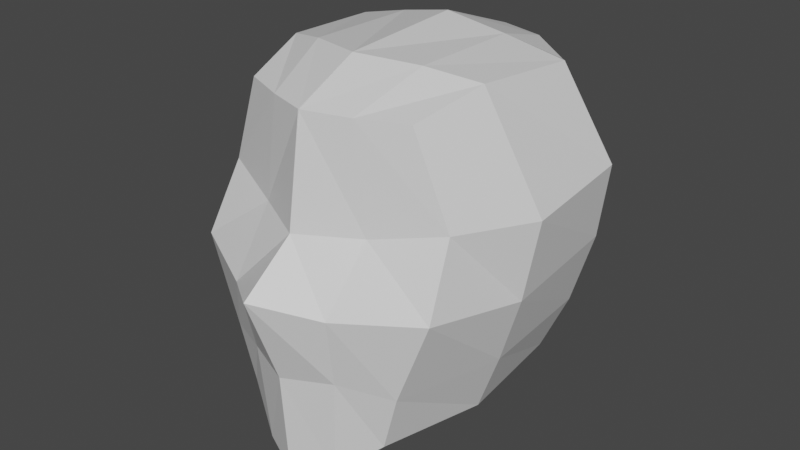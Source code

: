 # Source: char2.blend  (saved by Blender 2.80.75; exported with 4.5.12 LTS)
import bpy
from mathutils import Matrix  # noqa: F401  (used for matrix-valued properties, if any)

bpy.ops.wm.read_factory_settings(use_empty=True)
scene = bpy.context.scene
scene.name = 'Scene'

# ---- collections
col_collection = bpy.data.collections.new('Collection'); scene.collection.children.link(col_collection)

# ---- materials (node trees are filled in below, after node groups)
mat_material = bpy.data.materials.new('Material')
mat_material.alpha_threshold = 0.0
mat_material.use_transparent_shadow = False
mat_material.line_color = (0.0, 0.0, 0.0, 1.0)

# ---- material node trees
mat_material.use_nodes = True; mat_material.node_tree.nodes.clear()
_N = mat_material.node_tree.nodes; _L = mat_material.node_tree.links
n0 = _N.new('ShaderNodeOutputMaterial'); n0.name = 'Material Output'; n0.location = (300, 300)
n1 = _N.new('ShaderNodeBsdfPrincipled'); n1.name = 'Principled BSDF'; n1.location = (10, 300)
n1.distribution = 'GGX'
n1.subsurface_method = 'BURLEY'
n1.inputs[2].default_value = 0.4
n1.inputs[3].default_value = 1.45
n1.inputs[27].default_value = (0.0, 0.0, 0.0, 1.0)
n1.inputs[28].default_value = 1.0
_L.new(n1.outputs[0], n0.inputs[0])
n0.is_active_output = True

# ---- world
world_world = bpy.data.worlds.new('World'); scene.world = world_world
world_world.use_nodes = True; world_world.node_tree.nodes.clear()
_N = world_world.node_tree.nodes; _L = world_world.node_tree.links
n0 = _N.new('ShaderNodeOutputWorld'); n0.name = 'World Output'; n0.location = (300, 300)
n1 = _N.new('ShaderNodeBackground'); n1.name = 'Background'; n1.location = (10, 300)
n1.inputs[0].default_value = (0.05088, 0.05088, 0.05088, 1.0)
_L.new(n1.outputs[0], n0.inputs[0])
n0.is_active_output = True
world_world.color = (0.05088, 0.05088, 0.05088)
world_world.use_sun_shadow = False
world_world.sun_shadow_jitter_overblur = 0.0

# ---- meshes
me_cube = bpy.data.meshes.new('Cube')
me_cube.from_pydata([(0.409, 0.6555, 0.5679), (0.3993, 0.5926, -0.9422), (0.5068, -0.7343, 0.6402), (0.461, -0.8946, -1.064), (0.7417, -0.8961, -0.2446), (0.7011, -0.7004, 0.1347), (0.5252, 0.7674, -0.2263), (0.579, 0.7046, 0.1979), (0.0, 0.6627, -1.133), (-0.002289, -0.9373, 0.6519), (0.0001458, -1.113, -1.318), (-1.214e-18, 0.7004, 0.6785), (0.0, 0.8764, 0.22), (-2.328e-10, 0.9198, -0.2472), (-4.128e-18, -1.032, 0.05111), (9.313e-10, -1.35, -0.1869), (0.654, 0.2697, 0.7122), (0.6029, -0.3334, 0.7456), (0.6173, -0.3065, -1.062), (0.6173, 0.2787, -0.9727), (0.0, 0.3333, -1.255), (0.0, -0.3922, -1.297), (0.0, 0.1689, 0.869), (-7.451e-09, -0.5645, 0.8299), (0.8642, 0.3615, -0.2339), (0.8642, -0.3245, -0.3178), (0.9193, 0.3609, 0.1943), (0.9355, -0.2968, 0.1345), (0.4671, 0.6672, -0.6257), (0.5542, -0.9058, -0.734), (-1.254e-10, 0.8012, -0.711), (5.372e-09, -1.153, -0.7098), (0.7503, 0.333, -0.6489), (0.7503, -0.3237, -0.7033), (0.2315, -1.016, -1.267), (0.2363, 0.678, 0.6597), (0.1993, 0.6277, -1.038), (0.2491, -0.846, 0.6431), (0.3027, -1.123, -0.2822), (0.3283, -0.8535, 0.05752), (0.2622, 0.8437, -0.2368), (0.289, 0.7907, 0.2089), (0.3264, 0.2192, 0.7968), (0.3327, -0.4491, 0.8037), (0.3081, 0.306, -1.149), (0.3081, -0.3494, -1.18), (0.2717, -1.045, -0.6893), (0.2332, 0.7343, -0.6685)], [], [(47, 40, 6, 28), (46, 38, 15, 31), (40, 41, 7, 6), (45, 18, 3, 34), (27, 17, 2, 5), (41, 35, 0, 7), (33, 25, 4, 29), (38, 39, 14, 15), (39, 37, 9, 14), (43, 23, 9, 37), (25, 27, 5, 4), (6, 7, 26, 24), (24, 26, 27, 25), (35, 11, 22, 42), (42, 22, 23, 43), (28, 6, 24, 32), (32, 24, 25, 33), (7, 0, 16, 26), (26, 16, 17, 27), (36, 1, 19, 44), (44, 19, 18, 45), (19, 32, 33, 18), (1, 28, 32, 19), (18, 33, 29, 3), (34, 46, 31, 10), (36, 47, 28, 1), (8, 30, 47, 36), (3, 29, 46, 34), (20, 44, 45, 21), (8, 36, 44, 20), (16, 42, 43, 17), (0, 35, 42, 16), (17, 43, 37, 2), (5, 2, 37, 39), (4, 5, 39, 38), (12, 11, 35, 41), (21, 45, 34, 10), (13, 12, 41, 40), (29, 4, 38, 46), (30, 13, 40, 47)])
_uv = me_cube.uv_layers.new(name='UVMap')
_uv.uv.foreach_set('vector', [0.6699, 0.6874, 0.7083, 0.6874, 0.7083, 0.75, 0.6699, 0.75, 0.4199, 0.3126, 0.4583, 0.3126, 0.4583, 0.375, 0.4199, 0.375, 0.7083, 0.6874, 0.7917, 0.6874, 0.7917, 0.75, 0.7083, 0.75, 0.5624, 0.9167, 0.625, 0.9167, 0.625, 1.0, 0.5624, 1.0, 0.2917, 0.6667, 0.375, 0.6667, 0.375, 0.75, 0.2917, 0.75, 0.7917, 0.6874, 0.875, 0.6874, 0.875, 0.75, 0.7917, 0.75, 0.1699, 0.6667, 0.2083, 0.6667, 0.2083, 0.75, 0.1699, 0.75, 0.4583, 0.3126, 0.5417, 0.3126, 0.5417, 0.375, 0.4583, 0.375, 0.5417, 0.3126, 0.625, 0.3126, 0.625, 0.375, 0.5417, 0.375, 0.4376, 0.1667, 0.5, 0.1667, 0.5, 0.25, 0.4376, 0.25, 0.2083, 0.6667, 0.2917, 0.6667, 0.2917, 0.75, 0.2083, 0.75, 0.2083, 0.5, 0.2917, 0.5, 0.2917, 0.5833, 0.2083, 0.5833, 0.2083, 0.5833, 0.2917, 0.5833, 0.2917, 0.6667, 0.2083, 0.6667, 0.4376, -1.859e-06, 0.5, 0.0, 0.5, 0.08333, 0.4376, 0.08333, 0.4376, 0.08333, 0.5, 0.08333, 0.5, 0.1667, 0.4376, 0.1667, 0.1699, 0.5, 0.2083, 0.5, 0.2083, 0.5833, 0.1699, 0.5833, 0.1699, 0.5833, 0.2083, 0.5833, 0.2083, 0.6667, 0.1699, 0.6667, 0.2917, 0.5, 0.375, 0.5, 0.375, 0.5833, 0.2917, 0.5833, 0.2917, 0.5833, 0.375, 0.5833, 0.375, 0.6667, 0.2917, 0.6667, 0.5624, 0.75, 0.625, 0.75, 0.625, 0.8333, 0.5624, 0.8333, 0.5624, 0.8333, 0.625, 0.8333, 0.625, 0.9167, 0.5624, 0.9167, 0.125, 0.5833, 0.1699, 0.5833, 0.1699, 0.6667, 0.125, 0.6667, 0.125, 0.5, 0.1699, 0.5, 0.1699, 0.5833, 0.125, 0.5833, 0.125, 0.6667, 0.1699, 0.6667, 0.1699, 0.75, 0.125, 0.75, 0.375, 0.3126, 0.4199, 0.3126, 0.4199, 0.375, 0.375, 0.375, 0.625, 0.6874, 0.6699, 0.6874, 0.6699, 0.75, 0.625, 0.75, 0.625, 0.625, 0.6699, 0.625, 0.6699, 0.6874, 0.625, 0.6874, 0.375, 0.25, 0.4199, 0.25, 0.4199, 0.3126, 0.375, 0.3126, 0.5, 0.8333, 0.5624, 0.8333, 0.5624, 0.9167, 0.5, 0.9167, 0.5, 0.75, 0.5624, 0.75, 0.5624, 0.8333, 0.5, 0.8333, 0.375, 0.08333, 0.4376, 0.08333, 0.4376, 0.1667, 0.375, 0.1667, 0.375, 0.0, 0.4376, -1.859e-06, 0.4376, 0.08333, 0.375, 0.08333, 0.375, 0.1667, 0.4376, 0.1667, 0.4376, 0.25, 0.375, 0.25, 0.5417, 0.25, 0.625, 0.25, 0.625, 0.3126, 0.5417, 0.3126, 0.4583, 0.25, 0.5417, 0.25, 0.5417, 0.3126, 0.4583, 0.3126, 0.7917, 0.625, 0.875, 0.625, 0.875, 0.6874, 0.7917, 0.6874, 0.5, 0.9167, 0.5624, 0.9167, 0.5624, 1.0, 0.5, 1.0, 0.7083, 0.625, 0.7917, 0.625, 0.7917, 0.6874, 0.7083, 0.6874, 0.4199, 0.25, 0.4583, 0.25, 0.4583, 0.3126, 0.4199, 0.3126, 0.6699, 0.625, 0.7083, 0.625, 0.7083, 0.6874, 0.6699, 0.6874])
me_cube.materials.append(mat_material)
me_cube.use_remesh_preserve_volume = False
me_cube.use_remesh_preserve_attributes = False
me_cube.use_mirror_vertex_groups = False
me_cube.update()

# ---- objects
ob_cube = bpy.data.objects.new('Cube', me_cube)

# ---- transforms, parenting, visibility, modifiers, constraints
ob_cube.location = (0.0, 0.0, 0.0)
ob_cube.lock_rotations_4d = False
ob_cube.empty_display_type = 'ARROWS'
ob_cube.lineart.crease_threshold = 0.0
_m = ob_cube.modifiers.new('Mirror', 'MIRROR')

# ---- collection membership
col_collection.objects.link(ob_cube)

# ---- scene / render settings (as saved in the file)
scene.frame_start = 1; scene.frame_end = 250; scene.frame_set(1)
scene.render.engine = 'BLENDER_EEVEE_NEXT'
scene.cycles.use_denoising = False
scene.cycles.samples = 128
scene.cycles.sampling_pattern = 'TABULATED_SOBOL'
scene.cycles.use_adaptive_sampling = False
scene.cycles.use_light_tree = False
scene.view_settings.view_transform = 'Filmic'
bpy.context.view_layer.update()

# ---- added for rendering (the .blend has no active camera and no usable light): camera, sun
cam_auto = bpy.data.cameras.new('AutoCamera')
cam_auto.lens = 50.0
cam_auto.sensor_width = 36.0
cam_auto.clip_end = 1000.0
ob_auto_camera = bpy.data.objects.new('AutoCamera', cam_auto)
scene.collection.objects.link(ob_auto_camera)
ob_auto_camera.location = (3.39141, -4.28477, 2.48863)
ob_auto_camera.rotation_euler = (1.09748, -7.21219e-08, 0.694738)
scene.camera = ob_auto_camera
light_auto_sun = bpy.data.lights.new('AutoSun', 'SUN')
light_auto_sun.energy = 3.0
light_auto_sun.angle = 0.0523599
ob_auto_sun = bpy.data.objects.new('AutoSun', light_auto_sun)
scene.collection.objects.link(ob_auto_sun)
ob_auto_sun.rotation_euler = (0.872665, 0.174533, 0.523599)
bpy.context.view_layer.update()
